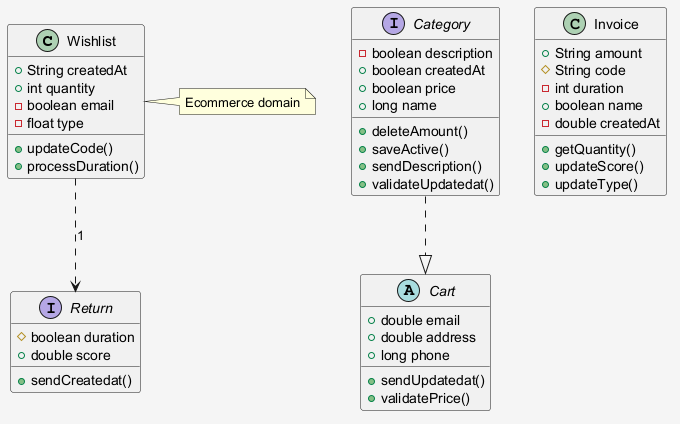

The diagram above was rendered by PlantUML. Its source (embedded in the PNG):
@startuml
skinparam shadowing false
skinparam backgroundColor #F5F5F5
class Wishlist {
  +String createdAt
  +int quantity
  -boolean email
  -float type
  +updateCode()
  +processDuration()
}
interface Return {
  #boolean duration
  +double score
  +sendCreatedat()
}
interface Category {
  -boolean description
  +boolean createdAt
  +boolean price
  +long name
  +deleteAmount()
  +saveActive()
  +sendDescription()
  +validateUpdatedat()
}
abstract class Cart {
  +double email
  +double address
  +long phone
  +sendUpdatedat()
  +validatePrice()
}
class Invoice {
  +String amount
  #String code
  -int duration
  +boolean name
  -double createdAt
  +getQuantity()
  +updateScore()
  +updateType()
}
Wishlist ..> Return : "1"
Category ..|> Cart
note right of Wishlist : Ecommerce domain
@enduml